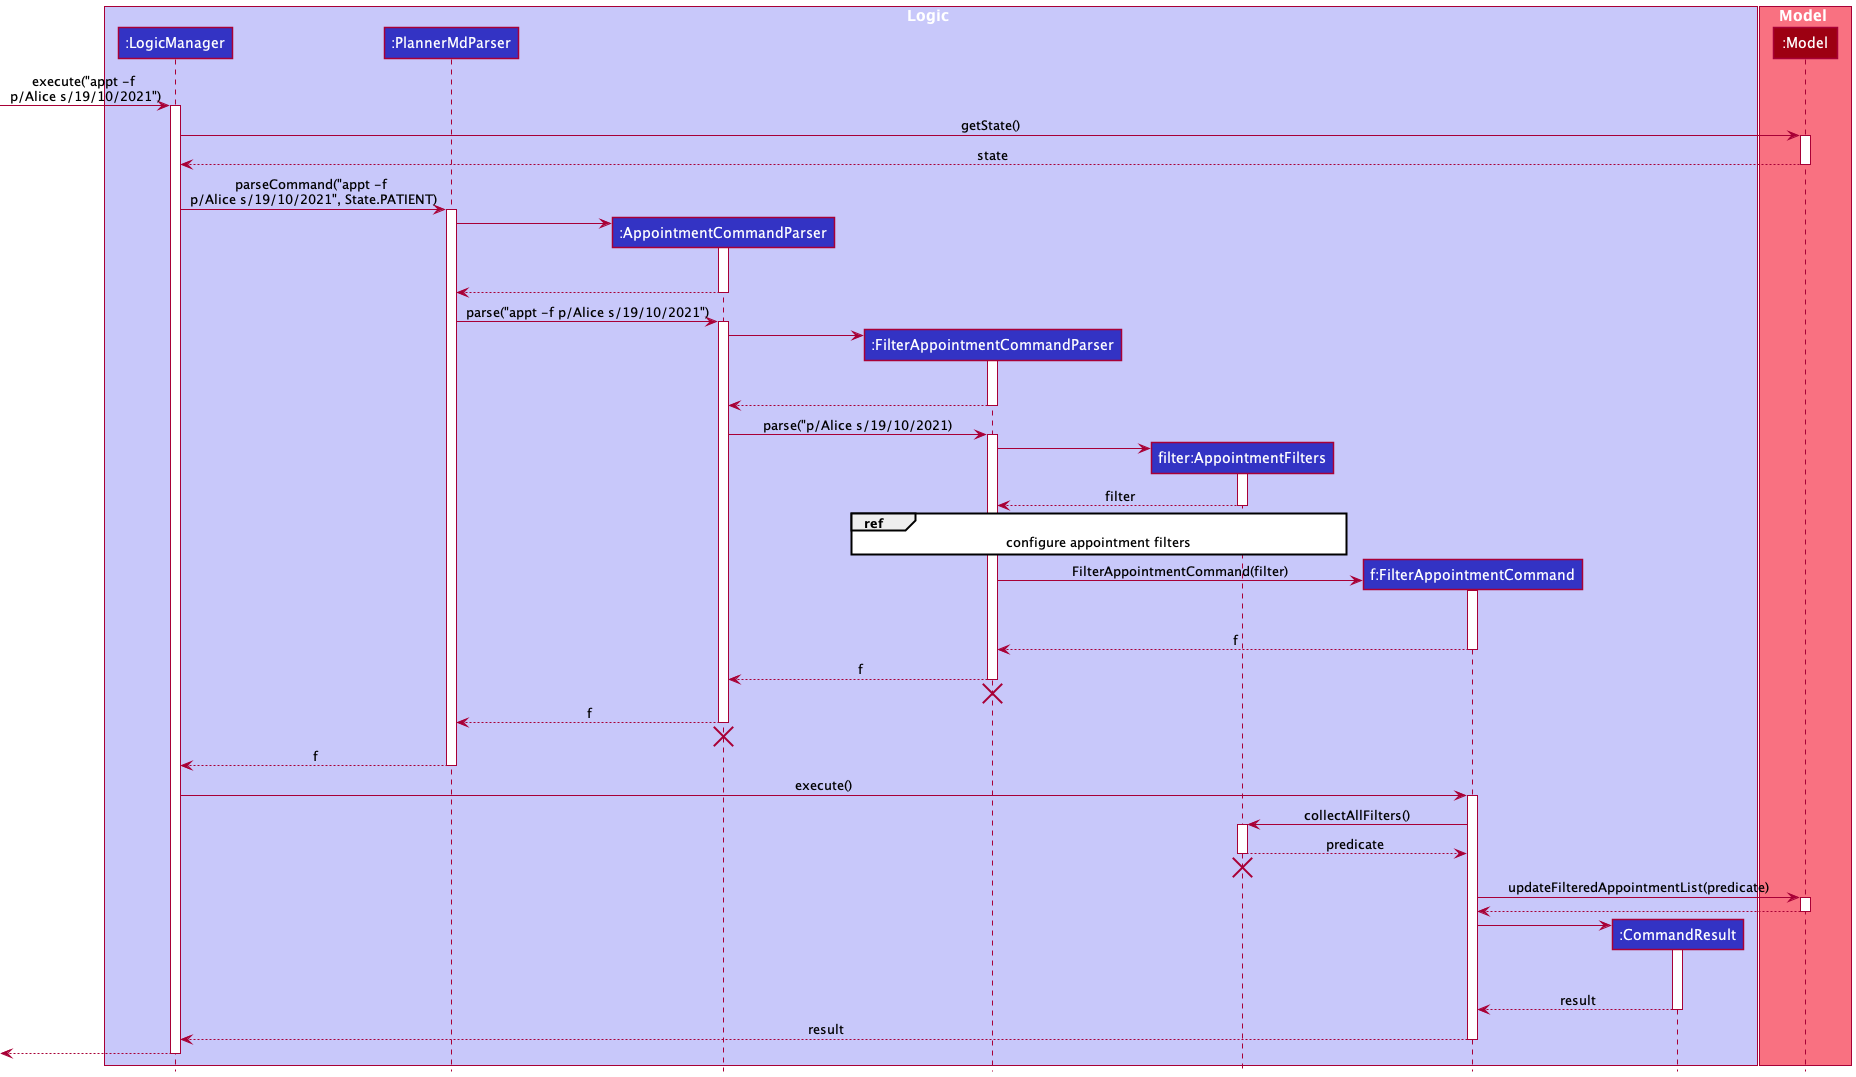

The diagram above was rendered by PlantUML. Its source (embedded in the PNG):
@startuml
!include style.puml

box Logic LOGIC_COLOR_T1
participant ":LogicManager" as LogicManager LOGIC_COLOR
participant ":PlannerMdParser" as PlannerMdParser LOGIC_COLOR
participant ":AppointmentCommandParser" as AppointmentCommandParser LOGIC_COLOR
participant ":FilterAppointmentCommandParser" as FilterAppointmentCommandParser LOGIC_COLOR
participant "filter:AppointmentFilters" as AppointmentFilters LOGIC_COLOR
participant "f:FilterAppointmentCommand" as FilterAppointmentCommand LOGIC_COLOR
participant ":CommandResult" as CommandResult LOGIC_COLOR
end box

box Model MODEL_COLOR_T1
participant ":Model" as Model MODEL_COLOR
end box

[-> LogicManager : execute("appt -f \np/Alice s/19/10/2021")
activate LogicManager

LogicManager -> Model : getState()
activate Model

Model --> LogicManager : state
deactivate Model

LogicManager -> PlannerMdParser : parseCommand("appt -f \np/Alice s/19/10/2021", State.PATIENT)
activate PlannerMdParser

create AppointmentCommandParser
PlannerMdParser -> AppointmentCommandParser
activate AppointmentCommandParser

'Hidden arrow to increase the length of the activation bar so that the diagram is taller and easier to see
AppointmentCommandParser -[hidden]-> PlannerMdParser
AppointmentCommandParser -[hidden]-> PlannerMdParser
AppointmentCommandParser --> PlannerMdParser
deactivate AppointmentCommandParser

PlannerMdParser -> AppointmentCommandParser : parse("appt -f p/Alice s/19/10/2021")
activate AppointmentCommandParser

create FilterAppointmentCommandParser
AppointmentCommandParser -> FilterAppointmentCommandParser
activate FilterAppointmentCommandParser

'Hidden arrow to increase the length of the activation bar so that the diagram is taller and easier to see
FilterAppointmentCommandParser -[hidden]-> PlannerMdParser
FilterAppointmentCommand -[hidden]-> PlannerMdParser
FilterAppointmentCommandParser --> AppointmentCommandParser
deactivate FilterAppointmentCommandParser

AppointmentCommandParser -> FilterAppointmentCommandParser : parse("p/Alice s/19/10/2021)
activate FilterAppointmentCommandParser

create AppointmentFilters
FilterAppointmentCommandParser -> AppointmentFilters
activate AppointmentFilters

AppointmentFilters --> FilterAppointmentCommandParser : filter
deactivate AppointmentFilters

ref over FilterAppointmentCommandParser, AppointmentFilters
configure appointment filters
end ref

create FilterAppointmentCommand
FilterAppointmentCommandParser -> FilterAppointmentCommand : FilterAppointmentCommand(filter)
activate FilterAppointmentCommand

'Hidden arrow to increase the length of the activation bar so that the diagram is taller and easier to see
FilterAppointmentCommand -[hidden]-> PlannerMdParser
FilterAppointmentCommand -[hidden]-> PlannerMdParser
FilterAppointmentCommand --> FilterAppointmentCommandParser : f
deactivate FilterAppointmentCommand

FilterAppointmentCommandParser --> AppointmentCommandParser : f
deactivate FilterAppointmentCommandParser

'Hidden arrow to position the destroy marker below the end of the activation bar.
FilterAppointmentCommandParser -[hidden]-> PlannerMdParser
destroy FilterAppointmentCommandParser

AppointmentCommandParser --> PlannerMdParser : f
deactivate AppointmentCommandParser

'Hidden arrow to position the destroy marker below the end of the activation bar.
AppointmentCommandParser -[hidden]-> PlannerMdParser
destroy AppointmentCommandParser

PlannerMdParser --> LogicManager : f
deactivate PlannerMdParser

LogicManager -> FilterAppointmentCommand : execute()
activate FilterAppointmentCommand

FilterAppointmentCommand -> AppointmentFilters : collectAllFilters()
activate AppointmentFilters

AppointmentFilters --> FilterAppointmentCommand : predicate
deactivate AppointmentFilters

'Hidden arrow to position the destroy marker below the end of the activation bar.
AppointmentFilters -[hidden]-> PlannerMdParser
destroy AppointmentFilters

FilterAppointmentCommand -> Model : updateFilteredAppointmentList(predicate)
activate Model

Model --> FilterAppointmentCommand
deactivate Model

create CommandResult
FilterAppointmentCommand -> CommandResult
activate CommandResult

'Hidden arrow to increase the length of the activation bar so that the diagram is taller and easier to see
CommandResult -[hidden]-> PlannerMdParser
CommandResult -[hidden]-> PlannerMdParser
CommandResult --> FilterAppointmentCommand : result
deactivate CommandResult

FilterAppointmentCommand --> LogicManager : result
deactivate FilterAppointmentCommand

[<--LogicManager
deactivate LogicManager
@enduml